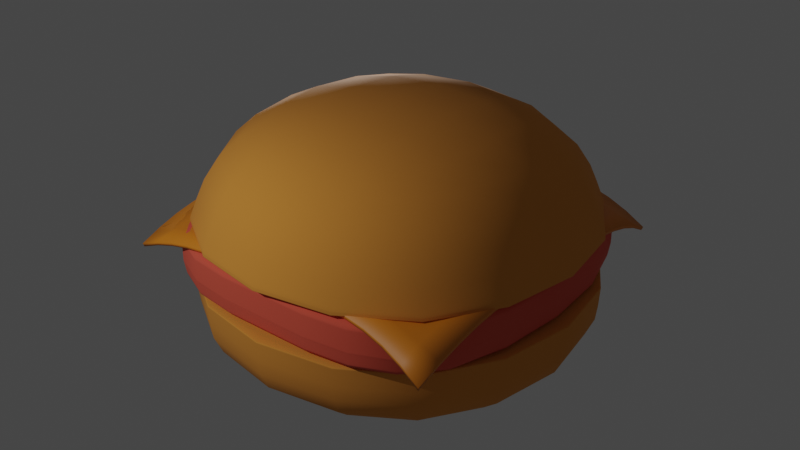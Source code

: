 # Source: hamburger2.blend  (saved by Blender 3.5.10; exported with 4.5.12 LTS)
import bpy
from mathutils import Matrix  # noqa: F401  (used for matrix-valued properties, if any)

bpy.ops.wm.read_factory_settings(use_empty=True)
scene = bpy.context.scene
scene.name = 'Scene'

# ---- collections
col_collection = bpy.data.collections.new('Collection'); scene.collection.children.link(col_collection)

# ---- materials (node trees are filled in below, after node groups)
mat_bun_material = bpy.data.materials.new('Bun Material')
mat_bun_material.use_transparent_shadow = False
mat_meat_material = bpy.data.materials.new('meat material')
mat_meat_material.use_transparent_shadow = False
mat_cheese_material = bpy.data.materials.new('cheese material')
mat_cheese_material.use_transparent_shadow = False

# ---- material node trees
mat_bun_material.use_nodes = True; mat_bun_material.node_tree.nodes.clear()
_N = mat_bun_material.node_tree.nodes; _L = mat_bun_material.node_tree.links
n0 = _N.new('ShaderNodeBsdfPrincipled'); n0.name = 'Principled BSDF'; n0.location = (10, 300)
n0.distribution = 'GGX'
n0.subsurface_method = 'RANDOM_WALK_SKIN'
n0.inputs[0].default_value = (0.8, 0.3085, 0.04656, 1.0)
n0.inputs[2].default_value = 1.0
n0.inputs[3].default_value = 1.45
n0.inputs[27].default_value = (0.0, 0.0, 0.0, 1.0)
n0.inputs[28].default_value = 1.0
n1 = _N.new('ShaderNodeOutputMaterial'); n1.name = 'Material Output'; n1.location = (300, 300)
_L.new(n0.outputs[0], n1.inputs[0])
n1.is_active_output = True
mat_meat_material.use_nodes = True; mat_meat_material.node_tree.nodes.clear()
_N = mat_meat_material.node_tree.nodes; _L = mat_meat_material.node_tree.links
n0 = _N.new('ShaderNodeBsdfPrincipled'); n0.name = 'Principled BSDF'; n0.location = (10, 300)
n0.distribution = 'GGX'
n0.subsurface_method = 'RANDOM_WALK_SKIN'
n0.inputs[0].default_value = (0.8, 0.1098, 0.06568, 1.0)
n0.inputs[2].default_value = 1.0
n0.inputs[3].default_value = 1.45
n0.inputs[27].default_value = (0.0, 0.0, 0.0, 1.0)
n0.inputs[28].default_value = 1.0
n1 = _N.new('ShaderNodeOutputMaterial'); n1.name = 'Material Output'; n1.location = (300, 300)
_L.new(n0.outputs[0], n1.inputs[0])
n1.is_active_output = True
mat_cheese_material.use_nodes = True; mat_cheese_material.node_tree.nodes.clear()
_N = mat_cheese_material.node_tree.nodes; _L = mat_cheese_material.node_tree.links
n0 = _N.new('ShaderNodeBsdfPrincipled'); n0.name = 'Principled BSDF'; n0.location = (10, 300)
n0.distribution = 'GGX'
n0.subsurface_method = 'RANDOM_WALK_SKIN'
n0.inputs[0].default_value = (0.8, 0.2469, 0.01136, 1.0)
n0.inputs[3].default_value = 1.45
n0.inputs[27].default_value = (0.0, 0.0, 0.0, 1.0)
n0.inputs[28].default_value = 1.0
n1 = _N.new('ShaderNodeOutputMaterial'); n1.name = 'Material Output'; n1.location = (300, 300)
_L.new(n0.outputs[0], n1.inputs[0])
n1.is_active_output = True

# ---- world
world_world = bpy.data.worlds.new('World'); scene.world = world_world
world_world.use_nodes = True; world_world.node_tree.nodes.clear()
_N = world_world.node_tree.nodes; _L = world_world.node_tree.links
n0 = _N.new('ShaderNodeOutputWorld'); n0.name = 'World Output'; n0.location = (300, 300)
n1 = _N.new('ShaderNodeBackground'); n1.name = 'Background'; n1.location = (10, 300)
n1.inputs[0].default_value = (0.05088, 0.05088, 0.05088, 1.0)
_L.new(n1.outputs[0], n0.inputs[0])
n0.is_active_output = True
world_world.color = (0.05088, 0.05088, 0.05088)
world_world.use_sun_shadow = False
world_world.sun_shadow_jitter_overblur = 0.0

# ---- lights
light_point_001 = bpy.data.lights.new('Point.001', 'POINT')
light_point_001.transmission_factor = 0.0
light_point_001.energy = 2500.0
light_point_001.shadow_maximum_resolution = 0.006
light_point_001.use_absolute_resolution = True
light_point_002 = bpy.data.lights.new('Point.002', 'POINT')
light_point_002.transmission_factor = 0.0
light_point_002.energy = 3400.0
light_point_002.shadow_maximum_resolution = 0.006
light_point_002.use_absolute_resolution = True

# ---- meshes
me_cube_004 = bpy.data.meshes.new('Cube.004')
me_cube_004.from_pydata([(-6.809, -6.809, -0.7032), (-7.013, -7.013, 2.746), (-6.809, 6.809, -0.7032), (-7.013, 7.013, 2.746), (6.809, -6.809, -0.7032), (7.013, -7.013, 2.746), (6.809, 6.809, -0.7032), (7.013, 7.013, 2.746), (-7.013, -7.013, 2.746), (-7.013, 7.013, 2.746), (7.013, 7.013, 2.746), (7.013, -7.013, 2.746), (-7.004, 7.004, 2.596), (7.004, 7.004, 2.596), (7.004, -7.004, 2.596), (-7.004, -7.004, 2.596)], [], [(8, 1, 3, 9), (9, 3, 7, 10), (10, 7, 5, 11), (11, 5, 1, 8), (2, 6, 4, 0), (7, 3, 1, 5), (14, 11, 8, 15), (13, 10, 11, 14), (12, 9, 10, 13), (15, 8, 9, 12), (0, 15, 12, 2), (2, 12, 13, 6), (6, 13, 14, 4), (4, 14, 15, 0)])
me_cube_004.polygons.foreach_set('use_smooth', [True] * 14)
_uv = me_cube_004.uv_layers.new(name='UVMap')
_uv.uv.foreach_set('vector', [0.625, 0.0, 0.625, 0.0, 0.625, 0.25, 0.625, 0.25, 0.625, 0.25, 0.625, 0.25, 0.625, 0.5, 0.625, 0.5, 0.625, 0.5, 0.625, 0.5, 0.625, 0.75, 0.625, 0.75, 0.625, 0.75, 0.625, 0.75, 0.625, 1.0, 0.625, 1.0, 0.125, 0.5, 0.375, 0.5, 0.375, 0.75, 0.125, 0.75, 0.625, 0.5, 0.875, 0.5, 0.875, 0.75, 0.625, 0.75, 0.6141, 0.75, 0.625, 0.75, 0.625, 1.0, 0.6141, 1.0, 0.6141, 0.5, 0.625, 0.5, 0.625, 0.75, 0.6141, 0.75, 0.6141, 0.25, 0.625, 0.25, 0.625, 0.5, 0.6141, 0.5, 0.6141, 0.0, 0.625, 0.0, 0.625, 0.25, 0.6141, 0.25, 0.375, 0.0, 0.6141, 0.0, 0.6141, 0.25, 0.375, 0.25, 0.375, 0.25, 0.6141, 0.25, 0.6141, 0.5, 0.375, 0.5, 0.375, 0.5, 0.6141, 0.5, 0.6141, 0.75, 0.375, 0.75, 0.375, 0.75, 0.6141, 0.75, 0.6141, 1.0, 0.375, 1.0])
me_cube_004.materials.append(mat_bun_material)
me_cube_004.update()
me_cube_001 = bpy.data.meshes.new('Cube.001')
me_cube_001.from_pydata([(-6.815, -6.611, -1.094), (-7.019, -6.809, 0.8971), (-6.815, 6.611, -1.094), (-7.019, 6.809, 0.8971), (6.815, -6.611, -1.094), (7.019, -6.809, 0.8971), (6.815, 6.611, -1.094), (7.019, 6.809, 0.8971), (-7.019, -6.809, -0.3998), (-7.019, 6.809, -0.3998), (7.019, 6.809, -0.3998), (7.019, -6.809, -0.3998), (-7.01, 6.8, -0.4589), (7.01, 6.8, -0.4589), (7.01, -6.8, -0.4589), (-7.01, -6.8, -0.4589), (-6.815, 6.611, -1.094), (6.815, 6.611, -1.094), (6.815, -6.611, -1.094), (-6.815, -6.611, -1.094), (-6.912, -6.705, -0.4444), (-6.912, 6.705, -0.4444), (6.912, 6.705, -0.4444), (6.912, -6.705, -0.4444), (6.831e-10, 6.611, -1.094), (6.831e-10, 6.809, 0.8971), (6.831e-10, -6.611, -1.094), (6.831e-10, -6.809, 0.8971), (6.831e-10, -6.809, -0.3998), (6.831e-10, 6.809, -0.3998), (6.831e-10, 6.8, -0.4589), (6.831e-10, -6.8, -0.4589), (6.831e-10, -6.611, -1.094), (6.831e-10, 6.611, -1.094), (6.831e-10, -6.705, -0.4444), (6.831e-10, 6.705, -0.4444), (-7.01, -6.8, -0.4589), (-7.01, 6.8, -0.4589), (7.01, 6.8, -0.4589), (7.01, -6.8, -0.4589), (6.831e-10, 6.8, -0.4589), (6.831e-10, -6.8, -0.4589), (-6.912, -6.705, -1.109), (-6.912, 6.705, -1.109), (6.912, 6.705, -1.109), (6.912, -6.705, -1.109), (6.831e-10, -6.705, -1.109), (6.831e-10, 6.705, -1.109), (-6.977, -6.769, -0.6755), (-7.01, -6.8, -0.4589), (-7.01, 6.8, -0.4589), (-6.977, 6.769, -0.6755), (7.01, 6.8, -0.4589), (6.977, 6.769, -0.6755), (7.01, -6.8, -0.4589), (6.977, -6.769, -0.6755), (6.831e-10, -6.8, -0.4589), (6.831e-10, -6.769, -0.6755), (6.831e-10, 6.8, -0.4589), (6.831e-10, 6.769, -0.6755), (-7.01, -6.8, -0.4589), (-7.01, 6.8, -0.4589), (7.01, 6.8, -0.4589), (7.01, -6.8, -0.4589), (6.831e-10, -6.8, -0.4589), (6.831e-10, 6.8, -0.4589), (-7.019, -6.809, -0.05732), (-7.019, -6.809, 0.1139), (-7.019, -6.809, 0.2851), (-7.019, 6.809, 0.2851), (-7.019, 6.809, 0.1139), (-7.019, 6.809, -0.05732), (7.019, 6.809, 0.2851), (7.019, 6.809, 0.1139), (7.019, 6.809, -0.05732), (7.019, -6.809, 0.2851), (7.019, -6.809, 0.1139), (7.019, -6.809, -0.05732), (6.831e-10, -6.809, 0.2851), (6.831e-10, -6.809, 0.1139), (6.831e-10, -6.809, -0.05732), (6.831e-10, 6.809, 0.2851), (6.831e-10, 6.809, 0.1139), (6.831e-10, 6.809, -0.05732), (-7.019, -6.809, 0.2851), (-7.019, 6.809, 0.2851), (7.019, 6.809, 0.2851), (7.019, -6.809, 0.2851), (6.831e-10, -6.809, 0.2851), (6.831e-10, 6.809, 0.2851), (-7.019, 6.809, -0.3998), (7.019, 6.809, -0.3998), (7.019, -6.809, -0.3998), (6.831e-10, -6.809, -0.3998), (6.831e-10, 6.809, -0.3998), (-7.019, -6.809, -0.3998), (-6.977, 6.769, -0.6755), (6.977, 6.769, -0.6755), (6.977, -6.769, -0.6755), (6.831e-10, -6.769, -0.6755), (6.831e-10, 6.769, -0.6755), (-6.977, -6.769, -0.6755)], [], [(84, 1, 3, 85), (89, 25, 7, 86), (86, 7, 5, 87), (88, 27, 1, 84), (24, 6, 4, 26), (25, 3, 1, 27), (41, 28, 8, 36), (38, 10, 11, 39), (40, 29, 10, 38), (36, 8, 9, 37), (49, 15, 12, 50), (58, 30, 13, 52), (52, 13, 14, 54), (56, 31, 15, 49), (26, 32, 19, 0), (6, 17, 18, 4), (24, 33, 17, 6), (0, 19, 16, 2), (32, 34, 20, 19), (17, 22, 23, 18), (33, 35, 22, 17), (19, 20, 21, 16), (16, 21, 35, 33), (18, 23, 34, 32), (2, 16, 33, 24), (4, 18, 32, 26), (54, 14, 31, 56), (50, 12, 30, 58), (37, 9, 29, 40), (39, 11, 28, 41), (7, 25, 27, 5), (2, 24, 26, 0), (87, 5, 27, 88), (85, 3, 25, 89), (14, 39, 41, 31), (12, 37, 40, 30), (15, 36, 37, 12), (30, 40, 38, 13), (13, 38, 39, 14), (31, 41, 36, 15), (21, 43, 47, 35), (23, 45, 46, 34), (34, 46, 42, 20), (22, 44, 45, 23), (35, 47, 44, 22), (20, 42, 43, 21), (43, 51, 59, 47), (61, 50, 58, 65), (45, 55, 57, 46), (63, 54, 56, 64), (46, 57, 48, 42), (64, 56, 49, 60), (44, 53, 55, 45), (62, 52, 54, 63), (47, 59, 53, 44), (65, 58, 52, 62), (42, 48, 51, 43), (60, 49, 50, 61), (101, 60, 61, 96), (100, 65, 62, 97), (97, 62, 63, 98), (99, 64, 60, 101), (98, 63, 64, 99), (96, 61, 65, 100), (90, 71, 83, 94), (71, 70, 82, 83), (70, 69, 81, 82), (92, 77, 80, 93), (77, 76, 79, 80), (76, 75, 78, 79), (93, 80, 66, 95), (80, 79, 67, 66), (79, 78, 68, 67), (91, 74, 77, 92), (74, 73, 76, 77), (73, 72, 75, 76), (94, 83, 74, 91), (83, 82, 73, 74), (82, 81, 72, 73), (95, 66, 71, 90), (66, 67, 70, 71), (67, 68, 69, 70), (69, 85, 89, 81), (75, 87, 88, 78), (78, 88, 84, 68), (72, 86, 87, 75), (81, 89, 86, 72), (68, 84, 85, 69), (8, 95, 90, 9), (29, 94, 91, 10), (10, 91, 92, 11), (28, 93, 95, 8), (11, 92, 93, 28), (9, 90, 94, 29), (51, 96, 100, 59), (55, 98, 99, 57), (57, 99, 101, 48), (53, 97, 98, 55), (59, 100, 97, 53), (48, 101, 96, 51)])
me_cube_001.polygons.foreach_set('use_smooth', [True] * 100)
_uv = me_cube_001.uv_layers.new(name='UVMap')
_uv.uv.foreach_set('vector', [0.625, 0.0, 0.625, 0.0, 0.625, 0.25, 0.625, 0.25, 0.625, 0.375, 0.625, 0.375, 0.625, 0.5, 0.625, 0.5, 0.625, 0.5, 0.625, 0.5, 0.625, 0.75, 0.625, 0.75, 0.625, 0.875, 0.625, 0.875, 0.625, 1.0, 0.625, 1.0, 0.25, 0.5, 0.375, 0.5, 0.375, 0.75, 0.25, 0.75, 0.75, 0.5, 0.875, 0.5, 0.875, 0.75, 0.75, 0.75, 0.6141, 0.875, 0.625, 0.875, 0.625, 1.0, 0.6141, 1.0, 0.6141, 0.5, 0.625, 0.5, 0.625, 0.75, 0.6141, 0.75, 0.6141, 0.375, 0.625, 0.375, 0.625, 0.5, 0.6141, 0.5, 0.6141, 0.0, 0.625, 0.0, 0.625, 0.25, 0.6141, 0.25, 0.6141, 0.0, 0.6141, 0.0, 0.6141, 0.25, 0.6141, 0.25, 0.6141, 0.375, 0.6141, 0.375, 0.6141, 0.5, 0.6141, 0.5, 0.6141, 0.5, 0.6141, 0.5, 0.6141, 0.75, 0.6141, 0.75, 0.6141, 0.875, 0.6141, 0.875, 0.6141, 1.0, 0.6141, 1.0, 0.375, 0.875, 0.375, 0.875, 0.375, 1.0, 0.375, 1.0, 0.375, 0.5, 0.375, 0.5, 0.375, 0.75, 0.375, 0.75, 0.375, 0.375, 0.375, 0.375, 0.375, 0.5, 0.375, 0.5, 0.375, 0.0, 0.375, 0.0, 0.375, 0.25, 0.375, 0.25, 0.375, 0.875, 0.4946, 0.875, 0.4946, 1.0, 0.375, 1.0, 0.375, 0.5, 0.4946, 0.5, 0.4946, 0.75, 0.375, 0.75, 0.375, 0.375, 0.4946, 0.375, 0.4946, 0.5, 0.375, 0.5, 0.375, 0.0, 0.4946, 0.0, 0.4946, 0.25, 0.375, 0.25, 0.375, 0.25, 0.4946, 0.25, 0.4946, 0.375, 0.375, 0.375, 0.375, 0.75, 0.4946, 0.75, 0.4946, 0.875, 0.375, 0.875, 0.375, 0.25, 0.375, 0.25, 0.375, 0.375, 0.375, 0.375, 0.375, 0.75, 0.375, 0.75, 0.375, 0.875, 0.375, 0.875, 0.6141, 0.75, 0.6141, 0.75, 0.6141, 0.875, 0.6141, 0.875, 0.6141, 0.25, 0.6141, 0.25, 0.6141, 0.375, 0.6141, 0.375, 0.6141, 0.25, 0.625, 0.25, 0.625, 0.375, 0.6141, 0.375, 0.6141, 0.75, 0.625, 0.75, 0.625, 0.875, 0.6141, 0.875, 0.625, 0.5, 0.75, 0.5, 0.75, 0.75, 0.625, 0.75, 0.125, 0.5, 0.25, 0.5, 0.25, 0.75, 0.125, 0.75, 0.625, 0.75, 0.625, 0.75, 0.625, 0.875, 0.625, 0.875, 0.625, 0.25, 0.625, 0.25, 0.625, 0.375, 0.625, 0.375, 0.6141, 0.75, 0.6141, 0.75, 0.6141, 0.875, 0.6141, 0.875, 0.6141, 0.25, 0.6141, 0.25, 0.6141, 0.375, 0.6141, 0.375, 0.6141, 0.0, 0.6141, 0.0, 0.6141, 0.25, 0.6141, 0.25, 0.6141, 0.375, 0.6141, 0.375, 0.6141, 0.5, 0.6141, 0.5, 0.6141, 0.5, 0.6141, 0.5, 0.6141, 0.75, 0.6141, 0.75, 0.6141, 0.875, 0.6141, 0.875, 0.6141, 1.0, 0.6141, 1.0, 0.4946, 0.25, 0.4946, 0.25, 0.4946, 0.375, 0.4946, 0.375, 0.4946, 0.75, 0.4946, 0.75, 0.4946, 0.875, 0.4946, 0.875, 0.4946, 0.875, 0.4946, 0.875, 0.4946, 1.0, 0.4946, 1.0, 0.4946, 0.5, 0.4946, 0.5, 0.4946, 0.75, 0.4946, 0.75, 0.4946, 0.375, 0.4946, 0.375, 0.4946, 0.5, 0.4946, 0.5, 0.4946, 0.0, 0.4946, 0.0, 0.4946, 0.25, 0.4946, 0.25, 0.4946, 0.25, 0.5743, 0.25, 0.5743, 0.375, 0.4946, 0.375, 0.6141, 0.25, 0.6141, 0.25, 0.6141, 0.375, 0.6141, 0.375, 0.4946, 0.75, 0.5743, 0.75, 0.5743, 0.875, 0.4946, 0.875, 0.6141, 0.75, 0.6141, 0.75, 0.6141, 0.875, 0.6141, 0.875, 0.4946, 0.875, 0.5743, 0.875, 0.5743, 1.0, 0.4946, 1.0, 0.6141, 0.875, 0.6141, 0.875, 0.6141, 1.0, 0.6141, 1.0, 0.4946, 0.5, 0.5743, 0.5, 0.5743, 0.75, 0.4946, 0.75, 0.6141, 0.5, 0.6141, 0.5, 0.6141, 0.75, 0.6141, 0.75, 0.4946, 0.375, 0.5743, 0.375, 0.5743, 0.5, 0.4946, 0.5, 0.6141, 0.375, 0.6141, 0.375, 0.6141, 0.5, 0.6141, 0.5, 0.4946, 0.0, 0.5743, 0.0, 0.5743, 0.25, 0.4946, 0.25, 0.6141, 0.0, 0.6141, 0.0, 0.6141, 0.25, 0.6141, 0.25, 0.5743, 0.0, 0.6141, 0.0, 0.6141, 0.25, 0.5743, 0.25, 0.5743, 0.375, 0.6141, 0.375, 0.6141, 0.5, 0.5743, 0.5, 0.5743, 0.5, 0.6141, 0.5, 0.6141, 0.75, 0.5743, 0.75, 0.5743, 0.875, 0.6141, 0.875, 0.6141, 1.0, 0.5743, 1.0, 0.5743, 0.75, 0.6141, 0.75, 0.6141, 0.875, 0.5743, 0.875, 0.5743, 0.25, 0.6141, 0.25, 0.6141, 0.375, 0.5743, 0.375, 0.625, 0.25, 0.625, 0.25, 0.625, 0.375, 0.625, 0.375, 0.625, 0.25, 0.625, 0.25, 0.625, 0.375, 0.625, 0.375, 0.625, 0.25, 0.625, 0.25, 0.625, 0.375, 0.625, 0.375, 0.625, 0.75, 0.625, 0.75, 0.625, 0.875, 0.625, 0.875, 0.625, 0.75, 0.625, 0.75, 0.625, 0.875, 0.625, 0.875, 0.625, 0.75, 0.625, 0.75, 0.625, 0.875, 0.625, 0.875, 0.625, 0.875, 0.625, 0.875, 0.625, 1.0, 0.625, 1.0, 0.625, 0.875, 0.625, 0.875, 0.625, 1.0, 0.625, 1.0, 0.625, 0.875, 0.625, 0.875, 0.625, 1.0, 0.625, 1.0, 0.625, 0.5, 0.625, 0.5, 0.625, 0.75, 0.625, 0.75, 0.625, 0.5, 0.625, 0.5, 0.625, 0.75, 0.625, 0.75, 0.625, 0.5, 0.625, 0.5, 0.625, 0.75, 0.625, 0.75, 0.625, 0.375, 0.625, 0.375, 0.625, 0.5, 0.625, 0.5, 0.625, 0.375, 0.625, 0.375, 0.625, 0.5, 0.625, 0.5, 0.625, 0.375, 0.625, 0.375, 0.625, 0.5, 0.625, 0.5, 0.625, 0.0, 0.625, 0.0, 0.625, 0.25, 0.625, 0.25, 0.625, 0.0, 0.625, 0.0, 0.625, 0.25, 0.625, 0.25, 0.625, 0.0, 0.625, 0.0, 0.625, 0.25, 0.625, 0.25, 0.625, 0.25, 0.625, 0.25, 0.625, 0.375, 0.625, 0.375, 0.625, 0.75, 0.625, 0.75, 0.625, 0.875, 0.625, 0.875, 0.625, 0.875, 0.625, 0.875, 0.625, 1.0, 0.625, 1.0, 0.625, 0.5, 0.625, 0.5, 0.625, 0.75, 0.625, 0.75, 0.625, 0.375, 0.625, 0.375, 0.625, 0.5, 0.625, 0.5, 0.625, 0.0, 0.625, 0.0, 0.625, 0.25, 0.625, 0.25, 0.625, 0.0, 0.625, 0.0, 0.625, 0.25, 0.625, 0.25, 0.625, 0.375, 0.625, 0.375, 0.625, 0.5, 0.625, 0.5, 0.625, 0.5, 0.625, 0.5, 0.625, 0.75, 0.625, 0.75, 0.625, 0.875, 0.625, 0.875, 0.625, 1.0, 0.625, 1.0, 0.625, 0.75, 0.625, 0.75, 0.625, 0.875, 0.625, 0.875, 0.625, 0.25, 0.625, 0.25, 0.625, 0.375, 0.625, 0.375, 0.5743, 0.25, 0.5743, 0.25, 0.5743, 0.375, 0.5743, 0.375, 0.5743, 0.75, 0.5743, 0.75, 0.5743, 0.875, 0.5743, 0.875, 0.5743, 0.875, 0.5743, 0.875, 0.5743, 1.0, 0.5743, 1.0, 0.5743, 0.5, 0.5743, 0.5, 0.5743, 0.75, 0.5743, 0.75, 0.5743, 0.375, 0.5743, 0.375, 0.5743, 0.5, 0.5743, 0.5, 0.5743, 0.0, 0.5743, 0.0, 0.5743, 0.25, 0.5743, 0.25])
me_cube_001.materials.append(mat_meat_material)
me_cube_001.update()
me_plane = bpy.data.meshes.new('Plane')
me_plane.from_pydata([(-5.765, -5.765, -0.9336), (5.919, -6.389, -0.8143), (-5.765, 5.765, -0.9336), (5.919, 5.14, -0.8143), (-5.765, 5.044, -0.6401), (-5.765, 4.324, -0.4151), (-5.765, 3.603, -0.2585), (-5.765, 2.882, -0.1702), (-5.765, 2.162, -0.1488), (-5.765, 1.441, -0.1488), (-5.765, 0.7206, -0.1488), (-5.765, 2.214e-09, -0.1488), (-5.765, -0.7206, -0.1488), (-5.765, -1.441, -0.1488), (-5.765, -2.162, -0.1488), (-5.765, -2.882, -0.1702), (-5.765, -3.603, -0.2585), (-5.765, -4.324, -0.4151), (-5.765, -5.044, -0.6401), (-5.044, -5.765, -0.6401), (-4.324, -5.765, -0.4151), (-3.603, -5.765, -0.2585), (-2.882, -5.765, -0.1702), (-2.162, -5.765, -0.1488), (-1.441, -5.765, -0.1488), (-0.7206, -5.765, -0.1488), (3.044e-09, -5.765, -0.1488), (0.7206, -5.765, -0.1488), (1.441, -5.765, -0.1488), (2.162, -5.765, -0.1488), (2.887, -5.782, -0.1669), (3.625, -5.852, -0.2418), (4.376, -5.977, -0.3746), (5.141, -6.156, -0.5655), (5.861, -5.435, -0.5655), (5.817, -4.535, -0.3746), (5.786, -3.69, -0.2418), (5.769, -2.899, -0.1669), (5.765, -2.162, -0.1488), (5.765, -1.441, -0.1488), (5.765, -0.7206, -0.1488), (5.765, 2.214e-09, -0.1488), (5.765, 0.7206, -0.1488), (5.765, 1.441, -0.1488), (5.765, 2.162, -0.1488), (5.769, 2.865, -0.1669), (5.786, 3.516, -0.2418), (5.817, 4.112, -0.3746), (5.861, 4.653, -0.5655), (5.141, 5.374, -0.5655), (4.376, 5.553, -0.3746), (3.625, 5.677, -0.2418), (2.887, 5.748, -0.1669), (2.162, 5.765, -0.1488), (1.441, 5.765, -0.1488), (0.7206, 5.765, -0.1488), (3.044e-09, 5.765, -0.1488), (-0.7206, 5.765, -0.1488), (-1.441, 5.765, -0.1488), (-2.162, 5.765, -0.1488), (-2.882, 5.765, -0.1702), (-3.603, 5.765, -0.2585), (-4.324, 5.765, -0.4151), (-5.044, 5.765, -0.6401), (-4.979, -4.979, -0.4488), (-4.979, -4.268, -0.2926), (-4.979, -3.556, -0.1694), (-4.979, -2.845, -0.1008), (-4.979, -2.134, -0.08872), (-4.979, -1.423, -0.08874), (-4.979, -0.7113, -0.08875), (-4.979, 1.412e-09, -0.08876), (-4.979, 0.7113, -0.08875), (-4.979, 1.423, -0.08874), (-4.979, 2.134, -0.08872), (-4.979, 2.845, -0.1008), (-4.979, 3.556, -0.1694), (-4.979, 4.268, -0.2926), (-4.979, 4.979, -0.4488), (-4.268, -4.979, -0.2926), (-4.224, -4.224, -0.1518), (-4.224, -3.52, -0.08038), (-4.224, -2.816, -0.04656), (-4.224, -2.112, -0.04558), (-4.224, -1.408, -0.0456), (-4.224, -0.704, -0.04562), (-4.224, 7.902e-10, -0.04562), (-4.224, 0.704, -0.04562), (-4.224, 1.408, -0.0456), (-4.224, 2.112, -0.04558), (-4.224, 2.816, -0.04656), (-4.224, 3.52, -0.08038), (-4.224, 4.224, -0.1518), (-4.268, 4.979, -0.2926), (-3.556, -4.979, -0.1694), (-3.52, -4.224, -0.08038), (-3.494, -3.494, -0.02111), (-3.494, -2.795, -0.01739), (-3.494, -2.097, -0.01741), (-3.494, -1.398, -0.01742), (-3.494, -0.6988, -0.01743), (-3.494, 3.475e-10, -0.01744), (-3.494, 0.6988, -0.01743), (-3.494, 1.398, -0.01742), (-3.494, 2.097, -0.01741), (-3.494, 2.795, -0.01739), (-3.494, 3.494, -0.02111), (-3.52, 4.224, -0.08038), (-3.556, 4.979, -0.1694), (-2.845, -4.979, -0.1008), (-2.816, -4.224, -0.04656), (-2.795, -3.494, -0.01739), (-2.783, -2.783, -0.002746), (-2.783, -2.087, -0.002754), (-2.783, -1.392, -0.00276), (-2.783, -0.6958, -0.002764), (-2.783, 8.415e-11, -0.002765), (-2.783, 0.6958, -0.002764), (-2.783, 1.392, -0.00276), (-2.783, 2.087, -0.002754), (-2.783, 2.783, -0.002746), (-2.795, 3.494, -0.01739), (-2.816, 4.224, -0.04656), (-2.845, 4.979, -0.1008), (-2.134, -4.979, -0.08872), (-2.112, -4.224, -0.04558), (-2.097, -3.494, -0.01741), (-2.087, -2.783, -0.002754), (-2.084, -2.084, 0.0), (-2.084, -1.39, 0.0), (-2.084, -0.6948, 0.0), (-2.084, 0.0, 0.0), (-2.084, 0.6948, 0.0), (-2.084, 1.39, 0.0), (-2.084, 2.084, 0.0), (-2.087, 2.783, -0.002754), (-2.097, 3.494, -0.01741), (-2.112, 4.224, -0.04558), (-2.134, 4.979, -0.08872), (-1.423, -4.979, -0.08874), (-1.408, -4.224, -0.0456), (-1.398, -3.494, -0.01742), (-1.392, -2.783, -0.00276), (-1.39, -2.084, 0.0), (-1.39, -1.39, 0.0), (-1.39, -0.6948, 0.0), (-1.39, 0.0, 0.0), (-1.39, 0.6948, 0.0), (-1.39, 1.39, 0.0), (-1.39, 2.084, 0.0), (-1.392, 2.783, -0.00276), (-1.398, 3.494, -0.01742), (-1.408, 4.224, -0.0456), (-1.423, 4.979, -0.08874), (-0.7113, -4.979, -0.08875), (-0.704, -4.224, -0.04562), (-0.6988, -3.494, -0.01743), (-0.6958, -2.783, -0.002764), (-0.6948, -2.084, 0.0), (-0.6948, -1.39, 0.0), (-0.6948, -0.6948, 0.0), (-0.6948, 0.0, 0.0), (-0.6948, 0.6948, 0.0), (-0.6948, 1.39, 0.0), (-0.6948, 2.084, 0.0), (-0.6958, 2.783, -0.002764), (-0.6988, 3.494, -0.01743), (-0.704, 4.224, -0.04562), (-0.7113, 4.979, -0.08875), (1.942e-09, -4.979, -0.08876), (1.087e-09, -4.224, -0.04562), (4.778e-10, -3.494, -0.01744), (1.157e-10, -2.783, -0.002765), (0.0, -2.084, 0.0), (0.0, -1.39, 0.0), (0.0, -0.6948, 0.0), (0.0, 0.0, 0.0), (0.0, 0.6948, 0.0), (0.0, 1.39, 0.0), (0.0, 2.084, 0.0), (1.157e-10, 2.783, -0.002765), (4.778e-10, 3.494, -0.01744), (1.087e-09, 4.224, -0.04562), (1.942e-09, 4.979, -0.08876), (0.7113, -4.979, -0.08875), (0.704, -4.224, -0.04562), (0.6988, -3.494, -0.01743), (0.6958, -2.783, -0.002764), (0.6948, -2.084, 0.0), (0.6948, -1.39, 0.0), (0.6948, -0.6948, 0.0), (0.6948, 0.0, 0.0), (0.6948, 0.6948, 0.0), (0.6948, 1.39, 0.0), (0.6948, 2.084, 0.0), (0.6958, 2.783, -0.002764), (0.6988, 3.494, -0.01743), (0.704, 4.224, -0.04562), (0.7113, 4.979, -0.08875), (1.423, -4.979, -0.08874), (1.408, -4.224, -0.0456), (1.398, -3.494, -0.01742), (1.392, -2.783, -0.00276), (1.39, -2.084, 0.0), (1.39, -1.39, 0.0), (1.39, -0.6948, 0.0), (1.39, 0.0, 0.0), (1.39, 0.6948, 0.0), (1.39, 1.39, 0.0), (1.39, 2.084, 0.0), (1.392, 2.783, -0.00276), (1.398, 3.494, -0.01742), (1.408, 4.224, -0.0456), (1.423, 4.979, -0.08874), (2.134, -4.979, -0.08872), (2.112, -4.224, -0.04558), (2.097, -3.494, -0.01741), (2.087, -2.783, -0.002754), (2.084, -2.084, 0.0), (2.084, -1.39, 0.0), (2.084, -0.6948, 0.0), (2.084, 0.0, 0.0), (2.084, 0.6948, 0.0), (2.084, 1.39, 0.0), (2.084, 2.084, 0.0), (2.087, 2.783, -0.002754), (2.097, 3.494, -0.01741), (2.112, 4.224, -0.04558), (2.134, 4.979, -0.08872), (2.847, -4.988, -0.09893), (2.816, -4.225, -0.04641), (2.795, -3.494, -0.01739), (2.783, -2.783, -0.002746), (2.783, -2.087, -0.002754), (2.783, -1.392, -0.00276), (2.783, -0.6958, -0.002764), (2.783, 8.415e-11, -0.002765), (2.783, 0.6958, -0.002764), (2.783, 1.392, -0.00276), (2.783, 2.087, -0.002754), (2.783, 2.783, -0.002746), (2.795, 3.494, -0.01739), (2.816, 4.223, -0.04641), (2.847, 4.969, -0.09893), (3.572, -5.043, -0.1571), (3.527, -4.252, -0.07508), (3.495, -3.497, -0.02054), (3.494, -2.795, -0.01739), (3.494, -2.097, -0.01741), (3.494, -1.398, -0.01742), (3.494, -0.6988, -0.01743), (3.494, 3.475e-10, -0.01744), (3.494, 0.6988, -0.01743), (3.494, 1.398, -0.01742), (3.494, 2.097, -0.01741), (3.494, 2.795, -0.01739), (3.495, 3.491, -0.02054), (3.527, 4.196, -0.07508), (3.572, 4.915, -0.1571), (4.308, -5.141, -0.2616), (4.245, -4.309, -0.1357), (4.231, -3.548, -0.07508), (4.224, -2.817, -0.04641), (4.224, -2.112, -0.04558), (4.224, -1.408, -0.0456), (4.224, -0.704, -0.04562), (4.224, 7.902e-10, -0.04562), (4.224, 0.704, -0.04562), (4.224, 1.408, -0.0456), (4.224, 2.112, -0.04558), (4.224, 2.815, -0.04641), (4.231, 3.492, -0.07508), (4.245, 4.139, -0.1357), (4.308, 4.816, -0.2616), (5.05, -5.265, -0.3941), (5.019, -4.43, -0.2616), (4.995, -3.621, -0.1571), (4.981, -2.855, -0.09893), (4.979, -2.134, -0.08872), (4.979, -1.423, -0.08874), (4.979, -0.7113, -0.08875), (4.979, 1.412e-09, -0.08876), (4.979, 0.7113, -0.08875), (4.979, 1.423, -0.08874), (4.979, 2.134, -0.08872), (4.981, 2.835, -0.09893), (4.995, 3.492, -0.1571), (5.019, 4.105, -0.2616), (5.05, 4.692, -0.3941)], [], [(288, 48, 3, 49), (4, 78, 63, 2), (78, 93, 62, 63), (93, 108, 61, 62), (108, 123, 60, 61), (123, 138, 59, 60), (138, 153, 58, 59), (153, 168, 57, 58), (168, 183, 56, 57), (183, 198, 55, 56), (198, 213, 54, 55), (213, 228, 53, 54), (228, 243, 52, 53), (243, 258, 51, 52), (258, 273, 50, 51), (273, 288, 49, 50), (0, 19, 64, 18), (18, 64, 65, 17), (17, 65, 66, 16), (16, 66, 67, 15), (15, 67, 68, 14), (14, 68, 69, 13), (13, 69, 70, 12), (12, 70, 71, 11), (11, 71, 72, 10), (10, 72, 73, 9), (9, 73, 74, 8), (8, 74, 75, 7), (7, 75, 76, 6), (6, 76, 77, 5), (5, 77, 78, 4), (19, 20, 79, 64), (64, 79, 80, 65), (65, 80, 81, 66), (66, 81, 82, 67), (67, 82, 83, 68), (68, 83, 84, 69), (69, 84, 85, 70), (70, 85, 86, 71), (71, 86, 87, 72), (72, 87, 88, 73), (73, 88, 89, 74), (74, 89, 90, 75), (75, 90, 91, 76), (76, 91, 92, 77), (77, 92, 93, 78), (20, 21, 94, 79), (79, 94, 95, 80), (80, 95, 96, 81), (81, 96, 97, 82), (82, 97, 98, 83), (83, 98, 99, 84), (84, 99, 100, 85), (85, 100, 101, 86), (86, 101, 102, 87), (87, 102, 103, 88), (88, 103, 104, 89), (89, 104, 105, 90), (90, 105, 106, 91), (91, 106, 107, 92), (92, 107, 108, 93), (21, 22, 109, 94), (94, 109, 110, 95), (95, 110, 111, 96), (96, 111, 112, 97), (97, 112, 113, 98), (98, 113, 114, 99), (99, 114, 115, 100), (100, 115, 116, 101), (101, 116, 117, 102), (102, 117, 118, 103), (103, 118, 119, 104), (104, 119, 120, 105), (105, 120, 121, 106), (106, 121, 122, 107), (107, 122, 123, 108), (22, 23, 124, 109), (109, 124, 125, 110), (110, 125, 126, 111), (111, 126, 127, 112), (112, 127, 128, 113), (113, 128, 129, 114), (114, 129, 130, 115), (115, 130, 131, 116), (116, 131, 132, 117), (117, 132, 133, 118), (118, 133, 134, 119), (119, 134, 135, 120), (120, 135, 136, 121), (121, 136, 137, 122), (122, 137, 138, 123), (23, 24, 139, 124), (124, 139, 140, 125), (125, 140, 141, 126), (126, 141, 142, 127), (127, 142, 143, 128), (128, 143, 144, 129), (129, 144, 145, 130), (130, 145, 146, 131), (131, 146, 147, 132), (132, 147, 148, 133), (133, 148, 149, 134), (134, 149, 150, 135), (135, 150, 151, 136), (136, 151, 152, 137), (137, 152, 153, 138), (24, 25, 154, 139), (139, 154, 155, 140), (140, 155, 156, 141), (141, 156, 157, 142), (142, 157, 158, 143), (143, 158, 159, 144), (144, 159, 160, 145), (145, 160, 161, 146), (146, 161, 162, 147), (147, 162, 163, 148), (148, 163, 164, 149), (149, 164, 165, 150), (150, 165, 166, 151), (151, 166, 167, 152), (152, 167, 168, 153), (25, 26, 169, 154), (154, 169, 170, 155), (155, 170, 171, 156), (156, 171, 172, 157), (157, 172, 173, 158), (158, 173, 174, 159), (159, 174, 175, 160), (160, 175, 176, 161), (161, 176, 177, 162), (162, 177, 178, 163), (163, 178, 179, 164), (164, 179, 180, 165), (165, 180, 181, 166), (166, 181, 182, 167), (167, 182, 183, 168), (26, 27, 184, 169), (169, 184, 185, 170), (170, 185, 186, 171), (171, 186, 187, 172), (172, 187, 188, 173), (173, 188, 189, 174), (174, 189, 190, 175), (175, 190, 191, 176), (176, 191, 192, 177), (177, 192, 193, 178), (178, 193, 194, 179), (179, 194, 195, 180), (180, 195, 196, 181), (181, 196, 197, 182), (182, 197, 198, 183), (27, 28, 199, 184), (184, 199, 200, 185), (185, 200, 201, 186), (186, 201, 202, 187), (187, 202, 203, 188), (188, 203, 204, 189), (189, 204, 205, 190), (190, 205, 206, 191), (191, 206, 207, 192), (192, 207, 208, 193), (193, 208, 209, 194), (194, 209, 210, 195), (195, 210, 211, 196), (196, 211, 212, 197), (197, 212, 213, 198), (28, 29, 214, 199), (199, 214, 215, 200), (200, 215, 216, 201), (201, 216, 217, 202), (202, 217, 218, 203), (203, 218, 219, 204), (204, 219, 220, 205), (205, 220, 221, 206), (206, 221, 222, 207), (207, 222, 223, 208), (208, 223, 224, 209), (209, 224, 225, 210), (210, 225, 226, 211), (211, 226, 227, 212), (212, 227, 228, 213), (29, 30, 229, 214), (214, 229, 230, 215), (215, 230, 231, 216), (216, 231, 232, 217), (217, 232, 233, 218), (218, 233, 234, 219), (219, 234, 235, 220), (220, 235, 236, 221), (221, 236, 237, 222), (222, 237, 238, 223), (223, 238, 239, 224), (224, 239, 240, 225), (225, 240, 241, 226), (226, 241, 242, 227), (227, 242, 243, 228), (30, 31, 244, 229), (229, 244, 245, 230), (230, 245, 246, 231), (231, 246, 247, 232), (232, 247, 248, 233), (233, 248, 249, 234), (234, 249, 250, 235), (235, 250, 251, 236), (236, 251, 252, 237), (237, 252, 253, 238), (238, 253, 254, 239), (239, 254, 255, 240), (240, 255, 256, 241), (241, 256, 257, 242), (242, 257, 258, 243), (31, 32, 259, 244), (244, 259, 260, 245), (245, 260, 261, 246), (246, 261, 262, 247), (247, 262, 263, 248), (248, 263, 264, 249), (249, 264, 265, 250), (250, 265, 266, 251), (251, 266, 267, 252), (252, 267, 268, 253), (253, 268, 269, 254), (254, 269, 270, 255), (255, 270, 271, 256), (256, 271, 272, 257), (257, 272, 273, 258), (32, 33, 274, 259), (259, 274, 275, 260), (260, 275, 276, 261), (261, 276, 277, 262), (262, 277, 278, 263), (263, 278, 279, 264), (264, 279, 280, 265), (265, 280, 281, 266), (266, 281, 282, 267), (267, 282, 283, 268), (268, 283, 284, 269), (269, 284, 285, 270), (270, 285, 286, 271), (271, 286, 287, 272), (272, 287, 288, 273), (33, 1, 34, 274), (274, 34, 35, 275), (275, 35, 36, 276), (276, 36, 37, 277), (277, 37, 38, 278), (278, 38, 39, 279), (279, 39, 40, 280), (280, 40, 41, 281), (281, 41, 42, 282), (282, 42, 43, 283), (283, 43, 44, 284), (284, 44, 45, 285), (285, 45, 46, 286), (286, 46, 47, 287), (287, 47, 48, 288)])
me_plane.polygons.foreach_set('use_smooth', [True] * 256)
_uv = me_plane.uv_layers.new(name='UVMap')
_uv.uv.foreach_set('vector', [0.9375, 0.9375, 1.0, 0.9375, 1.0, 1.0, 0.9375, 1.0, 0.0, 0.9375, 0.0625, 0.9375, 0.0625, 1.0, 0.0, 1.0, 0.0625, 0.9375, 0.125, 0.9375, 0.125, 1.0, 0.0625, 1.0, 0.125, 0.9375, 0.1875, 0.9375, 0.1875, 1.0, 0.125, 1.0, 0.1875, 0.9375, 0.25, 0.9375, 0.25, 1.0, 0.1875, 1.0, 0.25, 0.9375, 0.3125, 0.9375, 0.3125, 1.0, 0.25, 1.0, 0.3125, 0.9375, 0.375, 0.9375, 0.375, 1.0, 0.3125, 1.0, 0.375, 0.9375, 0.4375, 0.9375, 0.4375, 1.0, 0.375, 1.0, 0.4375, 0.9375, 0.5, 0.9375, 0.5, 1.0, 0.4375, 1.0, 0.5, 0.9375, 0.5625, 0.9375, 0.5625, 1.0, 0.5, 1.0, 0.5625, 0.9375, 0.625, 0.9375, 0.625, 1.0, 0.5625, 1.0, 0.625, 0.9375, 0.6875, 0.9375, 0.6875, 1.0, 0.625, 1.0, 0.6875, 0.9375, 0.75, 0.9375, 0.75, 1.0, 0.6875, 1.0, 0.75, 0.9375, 0.8125, 0.9375, 0.8125, 1.0, 0.75, 1.0, 0.8125, 0.9375, 0.875, 0.9375, 0.875, 1.0, 0.8125, 1.0, 0.875, 0.9375, 0.9375, 0.9375, 0.9375, 1.0, 0.875, 1.0, 0.0, 0.0, 0.0625, 0.0, 0.0625, 0.0625, 0.0, 0.0625, 0.0, 0.0625, 0.0625, 0.0625, 0.0625, 0.125, 0.0, 0.125, 0.0, 0.125, 0.0625, 0.125, 0.0625, 0.1875, 0.0, 0.1875, 0.0, 0.1875, 0.0625, 0.1875, 0.0625, 0.25, 0.0, 0.25, 0.0, 0.25, 0.0625, 0.25, 0.0625, 0.3125, 0.0, 0.3125, 0.0, 0.3125, 0.0625, 0.3125, 0.0625, 0.375, 0.0, 0.375, 0.0, 0.375, 0.0625, 0.375, 0.0625, 0.4375, 0.0, 0.4375, 0.0, 0.4375, 0.0625, 0.4375, 0.0625, 0.5, 0.0, 0.5, 0.0, 0.5, 0.0625, 0.5, 0.0625, 0.5625, 0.0, 0.5625, 0.0, 0.5625, 0.0625, 0.5625, 0.0625, 0.625, 0.0, 0.625, 0.0, 0.625, 0.0625, 0.625, 0.0625, 0.6875, 0.0, 0.6875, 0.0, 0.6875, 0.0625, 0.6875, 0.0625, 0.75, 0.0, 0.75, 0.0, 0.75, 0.0625, 0.75, 0.0625, 0.8125, 0.0, 0.8125, 0.0, 0.8125, 0.0625, 0.8125, 0.0625, 0.875, 0.0, 0.875, 0.0, 0.875, 0.0625, 0.875, 0.0625, 0.9375, 0.0, 0.9375, 0.0625, 0.0, 0.125, 0.0, 0.125, 0.0625, 0.0625, 0.0625, 0.0625, 0.0625, 0.125, 0.0625, 0.125, 0.125, 0.0625, 0.125, 0.0625, 0.125, 0.125, 0.125, 0.125, 0.1875, 0.0625, 0.1875, 0.0625, 0.1875, 0.125, 0.1875, 0.125, 0.25, 0.0625, 0.25, 0.0625, 0.25, 0.125, 0.25, 0.125, 0.3125, 0.0625, 0.3125, 0.0625, 0.3125, 0.125, 0.3125, 0.125, 0.375, 0.0625, 0.375, 0.0625, 0.375, 0.125, 0.375, 0.125, 0.4375, 0.0625, 0.4375, 0.0625, 0.4375, 0.125, 0.4375, 0.125, 0.5, 0.0625, 0.5, 0.0625, 0.5, 0.125, 0.5, 0.125, 0.5625, 0.0625, 0.5625, 0.0625, 0.5625, 0.125, 0.5625, 0.125, 0.625, 0.0625, 0.625, 0.0625, 0.625, 0.125, 0.625, 0.125, 0.6875, 0.0625, 0.6875, 0.0625, 0.6875, 0.125, 0.6875, 0.125, 0.75, 0.0625, 0.75, 0.0625, 0.75, 0.125, 0.75, 0.125, 0.8125, 0.0625, 0.8125, 0.0625, 0.8125, 0.125, 0.8125, 0.125, 0.875, 0.0625, 0.875, 0.0625, 0.875, 0.125, 0.875, 0.125, 0.9375, 0.0625, 0.9375, 0.125, 0.0, 0.1875, 0.0, 0.1875, 0.0625, 0.125, 0.0625, 0.125, 0.0625, 0.1875, 0.0625, 0.1875, 0.125, 0.125, 0.125, 0.125, 0.125, 0.1875, 0.125, 0.1875, 0.1875, 0.125, 0.1875, 0.125, 0.1875, 0.1875, 0.1875, 0.1875, 0.25, 0.125, 0.25, 0.125, 0.25, 0.1875, 0.25, 0.1875, 0.3125, 0.125, 0.3125, 0.125, 0.3125, 0.1875, 0.3125, 0.1875, 0.375, 0.125, 0.375, 0.125, 0.375, 0.1875, 0.375, 0.1875, 0.4375, 0.125, 0.4375, 0.125, 0.4375, 0.1875, 0.4375, 0.1875, 0.5, 0.125, 0.5, 0.125, 0.5, 0.1875, 0.5, 0.1875, 0.5625, 0.125, 0.5625, 0.125, 0.5625, 0.1875, 0.5625, 0.1875, 0.625, 0.125, 0.625, 0.125, 0.625, 0.1875, 0.625, 0.1875, 0.6875, 0.125, 0.6875, 0.125, 0.6875, 0.1875, 0.6875, 0.1875, 0.75, 0.125, 0.75, 0.125, 0.75, 0.1875, 0.75, 0.1875, 0.8125, 0.125, 0.8125, 0.125, 0.8125, 0.1875, 0.8125, 0.1875, 0.875, 0.125, 0.875, 0.125, 0.875, 0.1875, 0.875, 0.1875, 0.9375, 0.125, 0.9375, 0.1875, 0.0, 0.25, 0.0, 0.25, 0.0625, 0.1875, 0.0625, 0.1875, 0.0625, 0.25, 0.0625, 0.25, 0.125, 0.1875, 0.125, 0.1875, 0.125, 0.25, 0.125, 0.25, 0.1875, 0.1875, 0.1875, 0.1875, 0.1875, 0.25, 0.1875, 0.25, 0.25, 0.1875, 0.25, 0.1875, 0.25, 0.25, 0.25, 0.25, 0.3125, 0.1875, 0.3125, 0.1875, 0.3125, 0.25, 0.3125, 0.25, 0.375, 0.1875, 0.375, 0.1875, 0.375, 0.25, 0.375, 0.25, 0.4375, 0.1875, 0.4375, 0.1875, 0.4375, 0.25, 0.4375, 0.25, 0.5, 0.1875, 0.5, 0.1875, 0.5, 0.25, 0.5, 0.25, 0.5625, 0.1875, 0.5625, 0.1875, 0.5625, 0.25, 0.5625, 0.25, 0.625, 0.1875, 0.625, 0.1875, 0.625, 0.25, 0.625, 0.25, 0.6875, 0.1875, 0.6875, 0.1875, 0.6875, 0.25, 0.6875, 0.25, 0.75, 0.1875, 0.75, 0.1875, 0.75, 0.25, 0.75, 0.25, 0.8125, 0.1875, 0.8125, 0.1875, 0.8125, 0.25, 0.8125, 0.25, 0.875, 0.1875, 0.875, 0.1875, 0.875, 0.25, 0.875, 0.25, 0.9375, 0.1875, 0.9375, 0.25, 0.0, 0.3125, 0.0, 0.3125, 0.0625, 0.25, 0.0625, 0.25, 0.0625, 0.3125, 0.0625, 0.3125, 0.125, 0.25, 0.125, 0.25, 0.125, 0.3125, 0.125, 0.3125, 0.1875, 0.25, 0.1875, 0.25, 0.1875, 0.3125, 0.1875, 0.3125, 0.25, 0.25, 0.25, 0.25, 0.25, 0.3125, 0.25, 0.3125, 0.3125, 0.25, 0.3125, 0.25, 0.3125, 0.3125, 0.3125, 0.3125, 0.375, 0.25, 0.375, 0.25, 0.375, 0.3125, 0.375, 0.3125, 0.4375, 0.25, 0.4375, 0.25, 0.4375, 0.3125, 0.4375, 0.3125, 0.5, 0.25, 0.5, 0.25, 0.5, 0.3125, 0.5, 0.3125, 0.5625, 0.25, 0.5625, 0.25, 0.5625, 0.3125, 0.5625, 0.3125, 0.625, 0.25, 0.625, 0.25, 0.625, 0.3125, 0.625, 0.3125, 0.6875, 0.25, 0.6875, 0.25, 0.6875, 0.3125, 0.6875, 0.3125, 0.75, 0.25, 0.75, 0.25, 0.75, 0.3125, 0.75, 0.3125, 0.8125, 0.25, 0.8125, 0.25, 0.8125, 0.3125, 0.8125, 0.3125, 0.875, 0.25, 0.875, 0.25, 0.875, 0.3125, 0.875, 0.3125, 0.9375, 0.25, 0.9375, 0.3125, 0.0, 0.375, 0.0, 0.375, 0.0625, 0.3125, 0.0625, 0.3125, 0.0625, 0.375, 0.0625, 0.375, 0.125, 0.3125, 0.125, 0.3125, 0.125, 0.375, 0.125, 0.375, 0.1875, 0.3125, 0.1875, 0.3125, 0.1875, 0.375, 0.1875, 0.375, 0.25, 0.3125, 0.25, 0.3125, 0.25, 0.375, 0.25, 0.375, 0.3125, 0.3125, 0.3125, 0.3125, 0.3125, 0.375, 0.3125, 0.375, 0.375, 0.3125, 0.375, 0.3125, 0.375, 0.375, 0.375, 0.375, 0.4375, 0.3125, 0.4375, 0.3125, 0.4375, 0.375, 0.4375, 0.375, 0.5, 0.3125, 0.5, 0.3125, 0.5, 0.375, 0.5, 0.375, 0.5625, 0.3125, 0.5625, 0.3125, 0.5625, 0.375, 0.5625, 0.375, 0.625, 0.3125, 0.625, 0.3125, 0.625, 0.375, 0.625, 0.375, 0.6875, 0.3125, 0.6875, 0.3125, 0.6875, 0.375, 0.6875, 0.375, 0.75, 0.3125, 0.75, 0.3125, 0.75, 0.375, 0.75, 0.375, 0.8125, 0.3125, 0.8125, 0.3125, 0.8125, 0.375, 0.8125, 0.375, 0.875, 0.3125, 0.875, 0.3125, 0.875, 0.375, 0.875, 0.375, 0.9375, 0.3125, 0.9375, 0.375, 0.0, 0.4375, 0.0, 0.4375, 0.0625, 0.375, 0.0625, 0.375, 0.0625, 0.4375, 0.0625, 0.4375, 0.125, 0.375, 0.125, 0.375, 0.125, 0.4375, 0.125, 0.4375, 0.1875, 0.375, 0.1875, 0.375, 0.1875, 0.4375, 0.1875, 0.4375, 0.25, 0.375, 0.25, 0.375, 0.25, 0.4375, 0.25, 0.4375, 0.3125, 0.375, 0.3125, 0.375, 0.3125, 0.4375, 0.3125, 0.4375, 0.375, 0.375, 0.375, 0.375, 0.375, 0.4375, 0.375, 0.4375, 0.4375, 0.375, 0.4375, 0.375, 0.4375, 0.4375, 0.4375, 0.4375, 0.5, 0.375, 0.5, 0.375, 0.5, 0.4375, 0.5, 0.4375, 0.5625, 0.375, 0.5625, 0.375, 0.5625, 0.4375, 0.5625, 0.4375, 0.625, 0.375, 0.625, 0.375, 0.625, 0.4375, 0.625, 0.4375, 0.6875, 0.375, 0.6875, 0.375, 0.6875, 0.4375, 0.6875, 0.4375, 0.75, 0.375, 0.75, 0.375, 0.75, 0.4375, 0.75, 0.4375, 0.8125, 0.375, 0.8125, 0.375, 0.8125, 0.4375, 0.8125, 0.4375, 0.875, 0.375, 0.875, 0.375, 0.875, 0.4375, 0.875, 0.4375, 0.9375, 0.375, 0.9375, 0.4375, 0.0, 0.5, 0.0, 0.5, 0.0625, 0.4375, 0.0625, 0.4375, 0.0625, 0.5, 0.0625, 0.5, 0.125, 0.4375, 0.125, 0.4375, 0.125, 0.5, 0.125, 0.5, 0.1875, 0.4375, 0.1875, 0.4375, 0.1875, 0.5, 0.1875, 0.5, 0.25, 0.4375, 0.25, 0.4375, 0.25, 0.5, 0.25, 0.5, 0.3125, 0.4375, 0.3125, 0.4375, 0.3125, 0.5, 0.3125, 0.5, 0.375, 0.4375, 0.375, 0.4375, 0.375, 0.5, 0.375, 0.5, 0.4375, 0.4375, 0.4375, 0.4375, 0.4375, 0.5, 0.4375, 0.5, 0.5, 0.4375, 0.5, 0.4375, 0.5, 0.5, 0.5, 0.5, 0.5625, 0.4375, 0.5625, 0.4375, 0.5625, 0.5, 0.5625, 0.5, 0.625, 0.4375, 0.625, 0.4375, 0.625, 0.5, 0.625, 0.5, 0.6875, 0.4375, 0.6875, 0.4375, 0.6875, 0.5, 0.6875, 0.5, 0.75, 0.4375, 0.75, 0.4375, 0.75, 0.5, 0.75, 0.5, 0.8125, 0.4375, 0.8125, 0.4375, 0.8125, 0.5, 0.8125, 0.5, 0.875, 0.4375, 0.875, 0.4375, 0.875, 0.5, 0.875, 0.5, 0.9375, 0.4375, 0.9375, 0.5, 0.0, 0.5625, 0.0, 0.5625, 0.0625, 0.5, 0.0625, 0.5, 0.0625, 0.5625, 0.0625, 0.5625, 0.125, 0.5, 0.125, 0.5, 0.125, 0.5625, 0.125, 0.5625, 0.1875, 0.5, 0.1875, 0.5, 0.1875, 0.5625, 0.1875, 0.5625, 0.25, 0.5, 0.25, 0.5, 0.25, 0.5625, 0.25, 0.5625, 0.3125, 0.5, 0.3125, 0.5, 0.3125, 0.5625, 0.3125, 0.5625, 0.375, 0.5, 0.375, 0.5, 0.375, 0.5625, 0.375, 0.5625, 0.4375, 0.5, 0.4375, 0.5, 0.4375, 0.5625, 0.4375, 0.5625, 0.5, 0.5, 0.5, 0.5, 0.5, 0.5625, 0.5, 0.5625, 0.5625, 0.5, 0.5625, 0.5, 0.5625, 0.5625, 0.5625, 0.5625, 0.625, 0.5, 0.625, 0.5, 0.625, 0.5625, 0.625, 0.5625, 0.6875, 0.5, 0.6875, 0.5, 0.6875, 0.5625, 0.6875, 0.5625, 0.75, 0.5, 0.75, 0.5, 0.75, 0.5625, 0.75, 0.5625, 0.8125, 0.5, 0.8125, 0.5, 0.8125, 0.5625, 0.8125, 0.5625, 0.875, 0.5, 0.875, 0.5, 0.875, 0.5625, 0.875, 0.5625, 0.9375, 0.5, 0.9375, 0.5625, 0.0, 0.625, 0.0, 0.625, 0.0625, 0.5625, 0.0625, 0.5625, 0.0625, 0.625, 0.0625, 0.625, 0.125, 0.5625, 0.125, 0.5625, 0.125, 0.625, 0.125, 0.625, 0.1875, 0.5625, 0.1875, 0.5625, 0.1875, 0.625, 0.1875, 0.625, 0.25, 0.5625, 0.25, 0.5625, 0.25, 0.625, 0.25, 0.625, 0.3125, 0.5625, 0.3125, 0.5625, 0.3125, 0.625, 0.3125, 0.625, 0.375, 0.5625, 0.375, 0.5625, 0.375, 0.625, 0.375, 0.625, 0.4375, 0.5625, 0.4375, 0.5625, 0.4375, 0.625, 0.4375, 0.625, 0.5, 0.5625, 0.5, 0.5625, 0.5, 0.625, 0.5, 0.625, 0.5625, 0.5625, 0.5625, 0.5625, 0.5625, 0.625, 0.5625, 0.625, 0.625, 0.5625, 0.625, 0.5625, 0.625, 0.625, 0.625, 0.625, 0.6875, 0.5625, 0.6875, 0.5625, 0.6875, 0.625, 0.6875, 0.625, 0.75, 0.5625, 0.75, 0.5625, 0.75, 0.625, 0.75, 0.625, 0.8125, 0.5625, 0.8125, 0.5625, 0.8125, 0.625, 0.8125, 0.625, 0.875, 0.5625, 0.875, 0.5625, 0.875, 0.625, 0.875, 0.625, 0.9375, 0.5625, 0.9375, 0.625, 0.0, 0.6875, 0.0, 0.6875, 0.0625, 0.625, 0.0625, 0.625, 0.0625, 0.6875, 0.0625, 0.6875, 0.125, 0.625, 0.125, 0.625, 0.125, 0.6875, 0.125, 0.6875, 0.1875, 0.625, 0.1875, 0.625, 0.1875, 0.6875, 0.1875, 0.6875, 0.25, 0.625, 0.25, 0.625, 0.25, 0.6875, 0.25, 0.6875, 0.3125, 0.625, 0.3125, 0.625, 0.3125, 0.6875, 0.3125, 0.6875, 0.375, 0.625, 0.375, 0.625, 0.375, 0.6875, 0.375, 0.6875, 0.4375, 0.625, 0.4375, 0.625, 0.4375, 0.6875, 0.4375, 0.6875, 0.5, 0.625, 0.5, 0.625, 0.5, 0.6875, 0.5, 0.6875, 0.5625, 0.625, 0.5625, 0.625, 0.5625, 0.6875, 0.5625, 0.6875, 0.625, 0.625, 0.625, 0.625, 0.625, 0.6875, 0.625, 0.6875, 0.6875, 0.625, 0.6875, 0.625, 0.6875, 0.6875, 0.6875, 0.6875, 0.75, 0.625, 0.75, 0.625, 0.75, 0.6875, 0.75, 0.6875, 0.8125, 0.625, 0.8125, 0.625, 0.8125, 0.6875, 0.8125, 0.6875, 0.875, 0.625, 0.875, 0.625, 0.875, 0.6875, 0.875, 0.6875, 0.9375, 0.625, 0.9375, 0.6875, 0.0, 0.75, 0.0, 0.75, 0.0625, 0.6875, 0.0625, 0.6875, 0.0625, 0.75, 0.0625, 0.75, 0.125, 0.6875, 0.125, 0.6875, 0.125, 0.75, 0.125, 0.75, 0.1875, 0.6875, 0.1875, 0.6875, 0.1875, 0.75, 0.1875, 0.75, 0.25, 0.6875, 0.25, 0.6875, 0.25, 0.75, 0.25, 0.75, 0.3125, 0.6875, 0.3125, 0.6875, 0.3125, 0.75, 0.3125, 0.75, 0.375, 0.6875, 0.375, 0.6875, 0.375, 0.75, 0.375, 0.75, 0.4375, 0.6875, 0.4375, 0.6875, 0.4375, 0.75, 0.4375, 0.75, 0.5, 0.6875, 0.5, 0.6875, 0.5, 0.75, 0.5, 0.75, 0.5625, 0.6875, 0.5625, 0.6875, 0.5625, 0.75, 0.5625, 0.75, 0.625, 0.6875, 0.625, 0.6875, 0.625, 0.75, 0.625, 0.75, 0.6875, 0.6875, 0.6875, 0.6875, 0.6875, 0.75, 0.6875, 0.75, 0.75, 0.6875, 0.75, 0.6875, 0.75, 0.75, 0.75, 0.75, 0.8125, 0.6875, 0.8125, 0.6875, 0.8125, 0.75, 0.8125, 0.75, 0.875, 0.6875, 0.875, 0.6875, 0.875, 0.75, 0.875, 0.75, 0.9375, 0.6875, 0.9375, 0.75, 0.0, 0.8125, 0.0, 0.8125, 0.0625, 0.75, 0.0625, 0.75, 0.0625, 0.8125, 0.0625, 0.8125, 0.125, 0.75, 0.125, 0.75, 0.125, 0.8125, 0.125, 0.8125, 0.1875, 0.75, 0.1875, 0.75, 0.1875, 0.8125, 0.1875, 0.8125, 0.25, 0.75, 0.25, 0.75, 0.25, 0.8125, 0.25, 0.8125, 0.3125, 0.75, 0.3125, 0.75, 0.3125, 0.8125, 0.3125, 0.8125, 0.375, 0.75, 0.375, 0.75, 0.375, 0.8125, 0.375, 0.8125, 0.4375, 0.75, 0.4375, 0.75, 0.4375, 0.8125, 0.4375, 0.8125, 0.5, 0.75, 0.5, 0.75, 0.5, 0.8125, 0.5, 0.8125, 0.5625, 0.75, 0.5625, 0.75, 0.5625, 0.8125, 0.5625, 0.8125, 0.625, 0.75, 0.625, 0.75, 0.625, 0.8125, 0.625, 0.8125, 0.6875, 0.75, 0.6875, 0.75, 0.6875, 0.8125, 0.6875, 0.8125, 0.75, 0.75, 0.75, 0.75, 0.75, 0.8125, 0.75, 0.8125, 0.8125, 0.75, 0.8125, 0.75, 0.8125, 0.8125, 0.8125, 0.8125, 0.875, 0.75, 0.875, 0.75, 0.875, 0.8125, 0.875, 0.8125, 0.9375, 0.75, 0.9375, 0.8125, 0.0, 0.875, 0.0, 0.875, 0.0625, 0.8125, 0.0625, 0.8125, 0.0625, 0.875, 0.0625, 0.875, 0.125, 0.8125, 0.125, 0.8125, 0.125, 0.875, 0.125, 0.875, 0.1875, 0.8125, 0.1875, 0.8125, 0.1875, 0.875, 0.1875, 0.875, 0.25, 0.8125, 0.25, 0.8125, 0.25, 0.875, 0.25, 0.875, 0.3125, 0.8125, 0.3125, 0.8125, 0.3125, 0.875, 0.3125, 0.875, 0.375, 0.8125, 0.375, 0.8125, 0.375, 0.875, 0.375, 0.875, 0.4375, 0.8125, 0.4375, 0.8125, 0.4375, 0.875, 0.4375, 0.875, 0.5, 0.8125, 0.5, 0.8125, 0.5, 0.875, 0.5, 0.875, 0.5625, 0.8125, 0.5625, 0.8125, 0.5625, 0.875, 0.5625, 0.875, 0.625, 0.8125, 0.625, 0.8125, 0.625, 0.875, 0.625, 0.875, 0.6875, 0.8125, 0.6875, 0.8125, 0.6875, 0.875, 0.6875, 0.875, 0.75, 0.8125, 0.75, 0.8125, 0.75, 0.875, 0.75, 0.875, 0.8125, 0.8125, 0.8125, 0.8125, 0.8125, 0.875, 0.8125, 0.875, 0.875, 0.8125, 0.875, 0.8125, 0.875, 0.875, 0.875, 0.875, 0.9375, 0.8125, 0.9375, 0.875, 0.0, 0.9375, 0.0, 0.9375, 0.0625, 0.875, 0.0625, 0.875, 0.0625, 0.9375, 0.0625, 0.9375, 0.125, 0.875, 0.125, 0.875, 0.125, 0.9375, 0.125, 0.9375, 0.1875, 0.875, 0.1875, 0.875, 0.1875, 0.9375, 0.1875, 0.9375, 0.25, 0.875, 0.25, 0.875, 0.25, 0.9375, 0.25, 0.9375, 0.3125, 0.875, 0.3125, 0.875, 0.3125, 0.9375, 0.3125, 0.9375, 0.375, 0.875, 0.375, 0.875, 0.375, 0.9375, 0.375, 0.9375, 0.4375, 0.875, 0.4375, 0.875, 0.4375, 0.9375, 0.4375, 0.9375, 0.5, 0.875, 0.5, 0.875, 0.5, 0.9375, 0.5, 0.9375, 0.5625, 0.875, 0.5625, 0.875, 0.5625, 0.9375, 0.5625, 0.9375, 0.625, 0.875, 0.625, 0.875, 0.625, 0.9375, 0.625, 0.9375, 0.6875, 0.875, 0.6875, 0.875, 0.6875, 0.9375, 0.6875, 0.9375, 0.75, 0.875, 0.75, 0.875, 0.75, 0.9375, 0.75, 0.9375, 0.8125, 0.875, 0.8125, 0.875, 0.8125, 0.9375, 0.8125, 0.9375, 0.875, 0.875, 0.875, 0.875, 0.875, 0.9375, 0.875, 0.9375, 0.9375, 0.875, 0.9375, 0.9375, 0.0, 1.0, 0.0, 1.0, 0.0625, 0.9375, 0.0625, 0.9375, 0.0625, 1.0, 0.0625, 1.0, 0.125, 0.9375, 0.125, 0.9375, 0.125, 1.0, 0.125, 1.0, 0.1875, 0.9375, 0.1875, 0.9375, 0.1875, 1.0, 0.1875, 1.0, 0.25, 0.9375, 0.25, 0.9375, 0.25, 1.0, 0.25, 1.0, 0.3125, 0.9375, 0.3125, 0.9375, 0.3125, 1.0, 0.3125, 1.0, 0.375, 0.9375, 0.375, 0.9375, 0.375, 1.0, 0.375, 1.0, 0.4375, 0.9375, 0.4375, 0.9375, 0.4375, 1.0, 0.4375, 1.0, 0.5, 0.9375, 0.5, 0.9375, 0.5, 1.0, 0.5, 1.0, 0.5625, 0.9375, 0.5625, 0.9375, 0.5625, 1.0, 0.5625, 1.0, 0.625, 0.9375, 0.625, 0.9375, 0.625, 1.0, 0.625, 1.0, 0.6875, 0.9375, 0.6875, 0.9375, 0.6875, 1.0, 0.6875, 1.0, 0.75, 0.9375, 0.75, 0.9375, 0.75, 1.0, 0.75, 1.0, 0.8125, 0.9375, 0.8125, 0.9375, 0.8125, 1.0, 0.8125, 1.0, 0.875, 0.9375, 0.875, 0.9375, 0.875, 1.0, 0.875, 1.0, 0.9375, 0.9375, 0.9375])
me_plane.materials.append(mat_cheese_material)
me_plane.update()
me_cube_002 = bpy.data.meshes.new('Cube.002')
me_cube_002.from_pydata([(-5.278, -5.278, -1.488), (-7.013, -7.013, 2.746), (-5.278, 5.278, -1.488), (-7.013, 7.013, 2.746), (5.278, -5.278, -1.488), (7.013, -7.013, 2.746), (5.278, 5.278, -1.488), (7.013, 7.013, 2.746), (-7.013, -7.013, 2.746), (-7.013, 7.013, 2.746), (7.013, 7.013, 2.746), (7.013, -7.013, 2.746), (-7.001, 7.001, 2.594), (7.001, 7.001, 2.594), (7.001, -7.001, 2.594), (-7.001, -7.001, 2.594), (-7.001, 7.001, 2.594), (7.001, 7.001, 2.594), (7.001, -7.001, 2.594), (-7.001, -7.001, 2.594)], [], [(8, 1, 3, 9), (9, 3, 7, 10), (10, 7, 5, 11), (11, 5, 1, 8), (2, 6, 4, 0), (7, 3, 1, 5), (14, 11, 8, 15), (13, 10, 11, 14), (12, 9, 10, 13), (15, 8, 9, 12), (19, 15, 12, 16), (16, 12, 13, 17), (17, 13, 14, 18), (18, 14, 15, 19), (4, 18, 19, 0), (6, 17, 18, 4), (2, 16, 17, 6), (0, 19, 16, 2)])
me_cube_002.polygons.foreach_set('use_smooth', [True] * 18)
_uv = me_cube_002.uv_layers.new(name='UVMap')
_uv.uv.foreach_set('vector', [0.625, 0.0, 0.625, 0.0, 0.625, 0.25, 0.625, 0.25, 0.625, 0.25, 0.625, 0.25, 0.625, 0.5, 0.625, 0.5, 0.625, 0.5, 0.625, 0.5, 0.625, 0.75, 0.625, 0.75, 0.625, 0.75, 0.625, 0.75, 0.625, 1.0, 0.625, 1.0, 0.125, 0.5, 0.375, 0.5, 0.375, 0.75, 0.125, 0.75, 0.625, 0.5, 0.875, 0.5, 0.875, 0.75, 0.625, 0.75, 0.6141, 0.75, 0.625, 0.75, 0.625, 1.0, 0.6141, 1.0, 0.6141, 0.5, 0.625, 0.5, 0.625, 0.75, 0.6141, 0.75, 0.6141, 0.25, 0.625, 0.25, 0.625, 0.5, 0.6141, 0.5, 0.6141, 0.0, 0.625, 0.0, 0.625, 0.25, 0.6141, 0.25, 0.6141, 0.0, 0.6141, 0.0, 0.6141, 0.25, 0.6141, 0.25, 0.6141, 0.25, 0.6141, 0.25, 0.6141, 0.5, 0.6141, 0.5, 0.6141, 0.5, 0.6141, 0.5, 0.6141, 0.75, 0.6141, 0.75, 0.6141, 0.75, 0.6141, 0.75, 0.6141, 1.0, 0.6141, 1.0, 0.375, 0.75, 0.6141, 0.75, 0.6141, 1.0, 0.375, 1.0, 0.375, 0.5, 0.6141, 0.5, 0.6141, 0.75, 0.375, 0.75, 0.375, 0.25, 0.6141, 0.25, 0.6141, 0.5, 0.375, 0.5, 0.375, 0.0, 0.6141, 0.0, 0.6141, 0.25, 0.375, 0.25])
me_cube_002.materials.append(mat_bun_material)
me_cube_002.update()

# ---- objects
ob_cube = bpy.data.objects.new('Cube', me_cube_004)
ob_point = bpy.data.objects.new('Point', light_point_001)
ob_cube_001 = bpy.data.objects.new('Cube.001', me_cube_001)
ob_plane = bpy.data.objects.new('Plane', me_plane)
ob_cube_002 = bpy.data.objects.new('Cube.002', me_cube_002)
ob_point_001 = bpy.data.objects.new('Point.001', light_point_002)

# ---- transforms, parenting, visibility, modifiers, constraints
ob_cube.location = (0.0, 0.0, 0.0)
_m = ob_cube.modifiers.new('Subdivision', 'SUBSURF')
_m.show_only_control_edges = False
ob_point.location = (-8.927, 7.361, 7.092)
ob_cube_001.location = (0.0, 0.0, 3.771)
ob_cube_001.scale = (0.8973, 0.8973, 0.8973)
_m = ob_cube_001.modifiers.new('Subdivision', 'SUBSURF')
_m.show_only_control_edges = False
_m.use_limit_surface = False
ob_plane.location = (0.0, 0.0, 4.626)
_m = ob_plane.modifiers.new('Solidify', 'SOLIDIFY')
_m.thickness = 0.12
ob_cube_002.location = (0.0, 0.0, 7.147)
ob_cube_002.rotation_euler = (-3.142, -0.0, 0.0)
_m = ob_cube_002.modifiers.new('Subdivision', 'SUBSURF')
_m.show_only_control_edges = False
ob_point_001.location = (-4.498, -17.0, 14.26)

# ---- collection membership
col_collection.objects.link(ob_cube)
col_collection.objects.link(ob_point)
col_collection.objects.link(ob_cube_001)
col_collection.objects.link(ob_plane)
col_collection.objects.link(ob_cube_002)
col_collection.objects.link(ob_point_001)

# ---- scene / render settings (as saved in the file)
scene.frame_start = 1; scene.frame_end = 250; scene.frame_set(92)
scene.render.engine = 'BLENDER_EEVEE_NEXT'
scene.cycles.sampling_pattern = 'TABULATED_SOBOL'
scene.view_settings.view_transform = 'Filmic'
bpy.context.view_layer.update()

# ---- added for rendering (the .blend has no active camera): camera
cam_auto = bpy.data.cameras.new('AutoCamera')
cam_auto.lens = 50.0
cam_auto.sensor_width = 36.0
cam_auto.clip_end = 1000.0
ob_auto_camera = bpy.data.objects.new('AutoCamera', cam_auto)
scene.collection.objects.link(ob_auto_camera)
ob_auto_camera.location = (20.2842, -24.3411, 20.193)
ob_auto_camera.rotation_euler = (1.09748, -7.21219e-08, 0.694738)
scene.camera = ob_auto_camera
bpy.context.view_layer.update()
